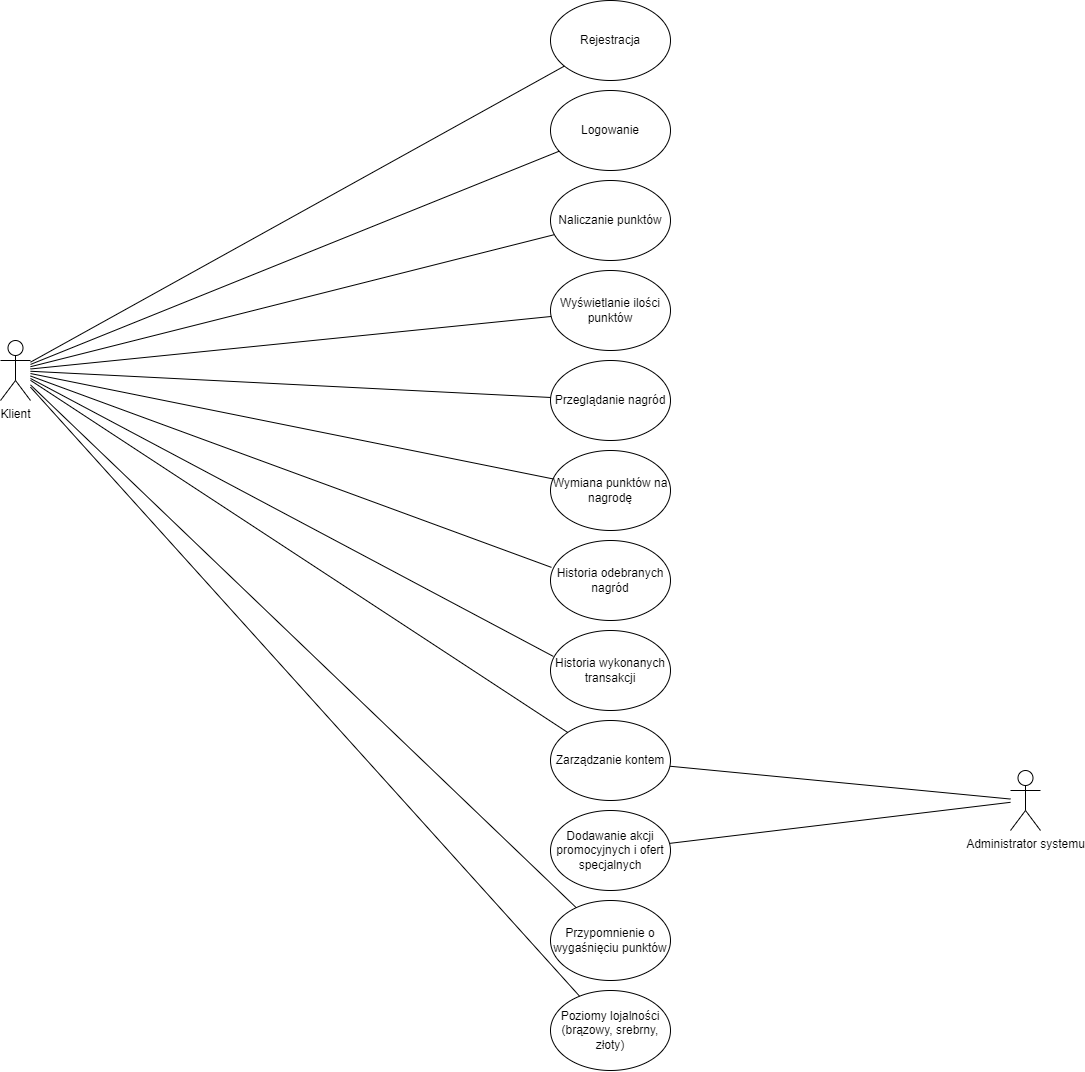

The diagram above was exported from draw.io. Its source (the exported page's mxGraphModel, read from the mxfile embedded in the PNG):
<mxGraphModel dx="928" dy="500" grid="1" gridSize="10" guides="1" tooltips="1" connect="1" arrows="1" fold="1" page="1" pageScale="1" pageWidth="827" pageHeight="1169" math="0" shadow="0">
  <root>
    <mxCell id="0" />
    <mxCell id="1" parent="0" />
    <mxCell id="UTtGNgi_6ueLPPKep8n_-2" value="Klient" style="shape=umlActor;verticalLabelPosition=bottom;verticalAlign=top;html=1;outlineConnect=0;" vertex="1" parent="1">
      <mxGeometry x="50" y="380" width="30" height="60" as="geometry" />
    </mxCell>
    <mxCell id="UTtGNgi_6ueLPPKep8n_-3" value="Administrator systemu" style="shape=umlActor;verticalLabelPosition=bottom;verticalAlign=top;html=1;outlineConnect=0;" vertex="1" parent="1">
      <mxGeometry x="1060" y="810" width="30" height="60" as="geometry" />
    </mxCell>
    <mxCell id="UTtGNgi_6ueLPPKep8n_-6" value="Historia odebranych nagród" style="ellipse;whiteSpace=wrap;html=1;" vertex="1" parent="1">
      <mxGeometry x="600" y="580" width="120" height="80" as="geometry" />
    </mxCell>
    <mxCell id="UTtGNgi_6ueLPPKep8n_-7" value="Rejestracja" style="ellipse;whiteSpace=wrap;html=1;" vertex="1" parent="1">
      <mxGeometry x="600" y="40" width="120" height="80" as="geometry" />
    </mxCell>
    <mxCell id="UTtGNgi_6ueLPPKep8n_-8" value="Logowanie" style="ellipse;whiteSpace=wrap;html=1;" vertex="1" parent="1">
      <mxGeometry x="600" y="130" width="120" height="80" as="geometry" />
    </mxCell>
    <mxCell id="UTtGNgi_6ueLPPKep8n_-9" value="Wymiana punktów na nagrodę" style="ellipse;whiteSpace=wrap;html=1;" vertex="1" parent="1">
      <mxGeometry x="600" y="490" width="120" height="80" as="geometry" />
    </mxCell>
    <mxCell id="UTtGNgi_6ueLPPKep8n_-10" value="Naliczanie punktów" style="ellipse;whiteSpace=wrap;html=1;" vertex="1" parent="1">
      <mxGeometry x="600" y="220" width="120" height="80" as="geometry" />
    </mxCell>
    <mxCell id="UTtGNgi_6ueLPPKep8n_-11" value="Wyświetlanie ilości pun&lt;span style=&quot;background-color: initial;&quot;&gt;któw&lt;/span&gt;" style="ellipse;whiteSpace=wrap;html=1;" vertex="1" parent="1">
      <mxGeometry x="600" y="310" width="120" height="80" as="geometry" />
    </mxCell>
    <mxCell id="UTtGNgi_6ueLPPKep8n_-12" value="Przeglądanie nagród" style="ellipse;whiteSpace=wrap;html=1;" vertex="1" parent="1">
      <mxGeometry x="600" y="400" width="120" height="80" as="geometry" />
    </mxCell>
    <mxCell id="UTtGNgi_6ueLPPKep8n_-16" value="" style="endArrow=none;html=1;rounded=0;" edge="1" parent="1" source="UTtGNgi_6ueLPPKep8n_-3" target="UTtGNgi_6ueLPPKep8n_-25">
      <mxGeometry width="50" height="50" relative="1" as="geometry">
        <mxPoint x="70" y="390" as="sourcePoint" />
        <mxPoint x="120" y="340" as="targetPoint" />
      </mxGeometry>
    </mxCell>
    <mxCell id="UTtGNgi_6ueLPPKep8n_-17" value="" style="endArrow=none;html=1;rounded=0;" edge="1" parent="1" source="UTtGNgi_6ueLPPKep8n_-3" target="UTtGNgi_6ueLPPKep8n_-26">
      <mxGeometry width="50" height="50" relative="1" as="geometry">
        <mxPoint x="90" y="406" as="sourcePoint" />
        <mxPoint x="166" y="287" as="targetPoint" />
      </mxGeometry>
    </mxCell>
    <mxCell id="UTtGNgi_6ueLPPKep8n_-18" value="" style="endArrow=none;html=1;rounded=0;" edge="1" parent="1" source="UTtGNgi_6ueLPPKep8n_-2" target="UTtGNgi_6ueLPPKep8n_-10">
      <mxGeometry width="50" height="50" relative="1" as="geometry">
        <mxPoint x="100" y="416" as="sourcePoint" />
        <mxPoint x="176" y="297" as="targetPoint" />
      </mxGeometry>
    </mxCell>
    <mxCell id="UTtGNgi_6ueLPPKep8n_-19" value="" style="endArrow=none;html=1;rounded=0;" edge="1" parent="1" source="UTtGNgi_6ueLPPKep8n_-2" target="UTtGNgi_6ueLPPKep8n_-7">
      <mxGeometry width="50" height="50" relative="1" as="geometry">
        <mxPoint x="80" y="89" as="sourcePoint" />
        <mxPoint x="156" y="-30" as="targetPoint" />
      </mxGeometry>
    </mxCell>
    <mxCell id="UTtGNgi_6ueLPPKep8n_-20" value="" style="endArrow=none;html=1;rounded=0;" edge="1" parent="1" source="UTtGNgi_6ueLPPKep8n_-2" target="UTtGNgi_6ueLPPKep8n_-8">
      <mxGeometry width="50" height="50" relative="1" as="geometry">
        <mxPoint x="90" y="99" as="sourcePoint" />
        <mxPoint x="166" y="-20" as="targetPoint" />
      </mxGeometry>
    </mxCell>
    <mxCell id="UTtGNgi_6ueLPPKep8n_-21" value="" style="endArrow=none;html=1;rounded=0;" edge="1" parent="1" source="UTtGNgi_6ueLPPKep8n_-2" target="UTtGNgi_6ueLPPKep8n_-12">
      <mxGeometry width="50" height="50" relative="1" as="geometry">
        <mxPoint x="18" y="200" as="sourcePoint" />
        <mxPoint x="112" y="285" as="targetPoint" />
      </mxGeometry>
    </mxCell>
    <mxCell id="UTtGNgi_6ueLPPKep8n_-22" value="" style="endArrow=none;html=1;rounded=0;" edge="1" parent="1" source="UTtGNgi_6ueLPPKep8n_-2" target="UTtGNgi_6ueLPPKep8n_-9">
      <mxGeometry width="50" height="50" relative="1" as="geometry">
        <mxPoint x="30" y="250" as="sourcePoint" />
        <mxPoint x="124" y="335" as="targetPoint" />
      </mxGeometry>
    </mxCell>
    <mxCell id="UTtGNgi_6ueLPPKep8n_-23" value="" style="endArrow=none;html=1;rounded=0;" edge="1" parent="1" source="UTtGNgi_6ueLPPKep8n_-2" target="UTtGNgi_6ueLPPKep8n_-11">
      <mxGeometry width="50" height="50" relative="1" as="geometry">
        <mxPoint x="80" y="190" as="sourcePoint" />
        <mxPoint x="174" y="275" as="targetPoint" />
      </mxGeometry>
    </mxCell>
    <mxCell id="UTtGNgi_6ueLPPKep8n_-24" value="Historia wykonanych transakcji" style="ellipse;whiteSpace=wrap;html=1;" vertex="1" parent="1">
      <mxGeometry x="600" y="670" width="120" height="80" as="geometry" />
    </mxCell>
    <mxCell id="UTtGNgi_6ueLPPKep8n_-25" value="Zarządzanie kontem" style="ellipse;whiteSpace=wrap;html=1;" vertex="1" parent="1">
      <mxGeometry x="600" y="760" width="120" height="80" as="geometry" />
    </mxCell>
    <mxCell id="UTtGNgi_6ueLPPKep8n_-26" value="Dodawanie akcji promocyjnych i ofert specjalnych" style="ellipse;whiteSpace=wrap;html=1;" vertex="1" parent="1">
      <mxGeometry x="600" y="850" width="120" height="80" as="geometry" />
    </mxCell>
    <mxCell id="UTtGNgi_6ueLPPKep8n_-28" value="" style="endArrow=none;html=1;rounded=0;entryX=0.008;entryY=0.336;entryDx=0;entryDy=0;entryPerimeter=0;" edge="1" parent="1" source="UTtGNgi_6ueLPPKep8n_-2" target="UTtGNgi_6ueLPPKep8n_-6">
      <mxGeometry width="50" height="50" relative="1" as="geometry">
        <mxPoint x="90" y="388" as="sourcePoint" />
        <mxPoint x="342" y="516" as="targetPoint" />
      </mxGeometry>
    </mxCell>
    <mxCell id="UTtGNgi_6ueLPPKep8n_-29" value="" style="endArrow=none;html=1;rounded=0;entryX=0.024;entryY=0.324;entryDx=0;entryDy=0;entryPerimeter=0;" edge="1" parent="1" source="UTtGNgi_6ueLPPKep8n_-2" target="UTtGNgi_6ueLPPKep8n_-24">
      <mxGeometry width="50" height="50" relative="1" as="geometry">
        <mxPoint x="100" y="398" as="sourcePoint" />
        <mxPoint x="352" y="526" as="targetPoint" />
      </mxGeometry>
    </mxCell>
    <mxCell id="UTtGNgi_6ueLPPKep8n_-30" value="" style="endArrow=none;html=1;rounded=0;" edge="1" parent="1" source="UTtGNgi_6ueLPPKep8n_-2" target="UTtGNgi_6ueLPPKep8n_-25">
      <mxGeometry width="50" height="50" relative="1" as="geometry">
        <mxPoint x="90" y="399" as="sourcePoint" />
        <mxPoint x="333" y="706" as="targetPoint" />
      </mxGeometry>
    </mxCell>
    <mxCell id="UTtGNgi_6ueLPPKep8n_-31" value="Przypomnienie o wygaśnięciu punktów" style="ellipse;whiteSpace=wrap;html=1;" vertex="1" parent="1">
      <mxGeometry x="600" y="940" width="120" height="80" as="geometry" />
    </mxCell>
    <mxCell id="UTtGNgi_6ueLPPKep8n_-32" value="Poziomy lojalności (brązowy, srebrny, złoty)" style="ellipse;whiteSpace=wrap;html=1;" vertex="1" parent="1">
      <mxGeometry x="600" y="1030" width="120" height="80" as="geometry" />
    </mxCell>
    <mxCell id="UTtGNgi_6ueLPPKep8n_-33" value="" style="endArrow=none;html=1;rounded=0;" edge="1" parent="1" source="UTtGNgi_6ueLPPKep8n_-2" target="UTtGNgi_6ueLPPKep8n_-31">
      <mxGeometry width="50" height="50" relative="1" as="geometry">
        <mxPoint x="90" y="439" as="sourcePoint" />
        <mxPoint x="362" y="775" as="targetPoint" />
      </mxGeometry>
    </mxCell>
    <mxCell id="UTtGNgi_6ueLPPKep8n_-34" value="" style="endArrow=none;html=1;rounded=0;" edge="1" parent="1" source="UTtGNgi_6ueLPPKep8n_-2" target="UTtGNgi_6ueLPPKep8n_-32">
      <mxGeometry width="50" height="50" relative="1" as="geometry">
        <mxPoint x="100" y="449" as="sourcePoint" />
        <mxPoint x="372" y="785" as="targetPoint" />
      </mxGeometry>
    </mxCell>
  </root>
</mxGraphModel>